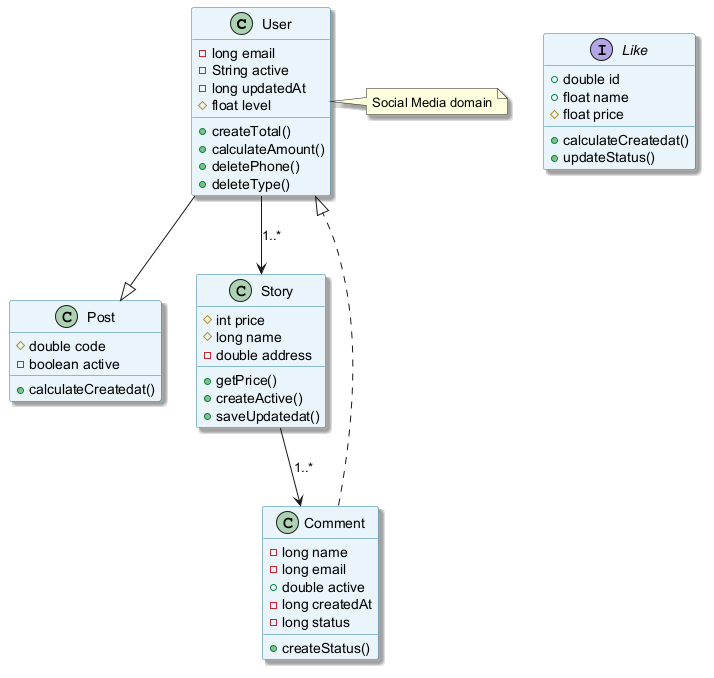

The diagram above was rendered by PlantUML. Its source (embedded in the PNG):
@startuml
skinparam backgroundColor #FFFFFF
skinparam classBackgroundColor #E8F4FA
skinparam classBorderColor #2C7DA0
skinparam shadowing true
class User {
  -long email
  -String active
  -long updatedAt
  #float level
  +createTotal()
  +calculateAmount()
  +deletePhone()
  +deleteType()
}
class Comment {
  -long name
  -long email
  +double active
  -long createdAt
  -long status
  +createStatus()
}
class Post {
  #double code
  -boolean active
  +calculateCreatedat()
}
class Story {
  #int price
  #long name
  -double address
  +getPrice()
  +createActive()
  +saveUpdatedat()
}
interface Like {
  +double id
  +float name
  #float price
  +calculateCreatedat()
  +updateStatus()
}
User --|> Post
Story --> Comment : "1..*"
User --> Story : "1..*"
Comment ..|> User
note right of User : Social Media domain
@enduml